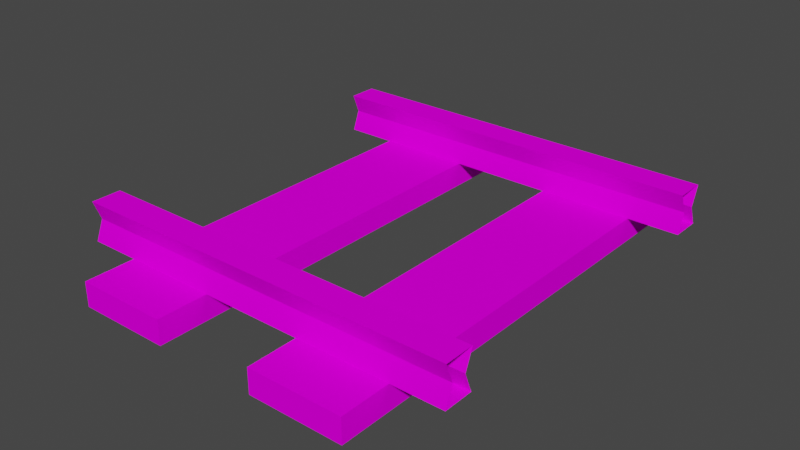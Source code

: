 # Source: mine-cart-rail.blend  (saved by Blender 3.4.6; exported with 4.5.12 LTS)
import bpy
from mathutils import Matrix  # noqa: F401  (used for matrix-valued properties, if any)

bpy.ops.wm.read_factory_settings(use_empty=True)
scene = bpy.context.scene
scene.name = 'Scene'

# ---- collections
col_collection = bpy.data.collections.new('Collection'); scene.collection.children.link(col_collection)

# ---- images (referenced by path relative to the original .blend; pixels are not part of the script)
import os
ASSET_DIR = os.environ.get("B2B_ASSET_DIR", "")  # directory of the original .blend (textures are referenced by path, not embedded)
HERE = os.path.dirname(os.path.abspath(__file__))  # packed textures are extracted next to this script under _unpacked/

def load_image(name, relpath, width, height, colorspace="sRGB"):
    """Load a texture the original file referenced (path relative to the .blend, or extracted next to this script)."""
    p = next((c for c in (os.path.join(HERE, relpath), os.path.join(ASSET_DIR, relpath)) if relpath and os.path.exists(c)), "")
    if p:
        img = bpy.data.images.load(p, check_existing=True)
        img.name = name
    else:  # same state as the original file: an image datablock whose file is absent (Cycles renders it pink)
        img = bpy.data.images.new(name, width, height)
        img.source = "FILE"
        img.filepath = "//" + (relpath or name)
    img.colorspace_settings.name = colorspace
    return img
img_mine_cart_rail = load_image('Mine Cart Rail', 'textures/Mine Cart Rail.png', 1024, 1024, 'sRGB')

# ---- materials (node trees are filled in below, after node groups)
mat_mine_cart_rail = bpy.data.materials.new('Mine Cart Rail')
mat_mine_cart_rail.use_transparent_shadow = False

# ---- material node trees
mat_mine_cart_rail.use_nodes = True; mat_mine_cart_rail.node_tree.nodes.clear()
_N = mat_mine_cart_rail.node_tree.nodes; _L = mat_mine_cart_rail.node_tree.links
n0 = _N.new('ShaderNodeBsdfPrincipled'); n0.name = 'Principled BSDF'; n0.location = (10, 300)
n0.distribution = 'GGX'
n0.subsurface_method = 'RANDOM_WALK_SKIN'
n0.inputs[3].default_value = 1.45
n0.inputs[13].default_value = 0.0
n0.inputs[27].default_value = (0.0, 0.0, 0.0, 1.0)
n0.inputs[28].default_value = 1.0
n1 = _N.new('ShaderNodeOutputMaterial'); n1.name = 'Material Output'; n1.location = (300, 300)
n2 = _N.new('ShaderNodeTexImage'); n2.name = 'Image Texture'; n2.location = (-280, 280)
n2.image = img_mine_cart_rail
_L.new(n0.outputs[0], n1.inputs[0])
_L.new(n2.outputs[0], n0.inputs[0])
n1.is_active_output = True

# ---- world
world_world = bpy.data.worlds.new('World'); scene.world = world_world
world_world.use_nodes = True; world_world.node_tree.nodes.clear()
_N = world_world.node_tree.nodes; _L = world_world.node_tree.links
n0 = _N.new('ShaderNodeOutputWorld'); n0.name = 'World Output'; n0.location = (300, 300)
n1 = _N.new('ShaderNodeBackground'); n1.name = 'Background'; n1.location = (10, 300)
n1.inputs[0].default_value = (0.05088, 0.05088, 0.05088, 1.0)
_L.new(n1.outputs[0], n0.inputs[0])
n0.is_active_output = True
world_world.color = (0.05088, 0.05088, 0.05088)
world_world.use_sun_shadow = False
world_world.sun_shadow_jitter_overblur = 0.0

# ---- meshes
me_cube_004 = bpy.data.meshes.new('Cube.004')
me_cube_004.from_pydata([(-1.0, -0.9498, 0.1259), (-1.0, -0.9498, 0.3259), (-1.0, -0.7972, 0.1259), (-1.0, -0.7972, 0.3259), (0.0, -0.8362, 0.2259), (0.0, -0.9498, 0.1259), (0.0, -0.9498, 0.3259), (-1.0, -0.8362, 0.2259), (0.0, -0.9108, 0.2259), (0.0, -0.7972, 0.3259), (0.0, -0.7972, 0.1259), (-1.0, -0.9108, 0.2259), (-0.7388, -1.209, 0.0), (-0.7388, -1.209, 0.1259), (-0.7388, 0.0, 0.0), (-0.7388, 0.0, 0.1259), (-0.2612, -1.209, 0.0), (-0.2612, -1.209, 0.1259), (-0.2612, 0.0, 0.0), (-0.2612, 0.0, 0.1259)], [], [(5, 8, 11, 0), (2, 10, 5, 0), (9, 3, 1, 6), (8, 6, 1, 11), (3, 9, 4, 7), (12, 13, 15, 14), (18, 19, 17, 16), (16, 17, 13, 12), (14, 18, 16, 12), (19, 15, 13, 17), (7, 4, 10, 2)])
_uv = me_cube_004.uv_layers.new(name='UVMap')
_uv.uv.foreach_set('vector', [0.03471, 0.1446, 0.03471, 0.08838, 0.9639, 0.08838, 0.9639, 0.1446, 0.9639, 0.4284, 0.03471, 0.4284, 0.03471, 0.3427, 0.9639, 0.3427, 0.9639, 0.3427, 0.03471, 0.3427, 0.03471, 0.257, 0.9639, 0.257, 0.03471, 0.08838, 0.03471, 0.03219, 0.9639, 0.03219, 0.9639, 0.08838, 0.03471, 0.1446, 0.9639, 0.1446, 0.9639, 0.2008, 0.03471, 0.2008, 0.8749, 0.9727, 0.7874, 0.9727, 0.7874, 0.4648, 0.8749, 0.4648, 0.7874, 0.9727, 0.6999, 0.9727, 0.6999, 0.4648, 0.7874, 0.4648, 0.9623, 0.6655, 0.8749, 0.6655, 0.8749, 0.4648, 0.9623, 0.4648, 0.3681, 0.4648, 0.6999, 0.4648, 0.6999, 0.9727, 0.3681, 0.9727, 0.03632, 0.4648, 0.3681, 0.4648, 0.3681, 0.9727, 0.03632, 0.9727, 0.03471, 0.2008, 0.9639, 0.2008, 0.9639, 0.257, 0.03471, 0.257])
me_cube_004.materials.append(mat_mine_cart_rail)
me_cube_004.update()

# ---- objects
ob_mine_cart_rail = bpy.data.objects.new('Mine Cart Rail', me_cube_004)

# ---- transforms, parenting, visibility, modifiers, constraints
ob_mine_cart_rail.location = (0.0, 0.0, 0.0)
_m = ob_mine_cart_rail.modifiers.new('Triangulate', 'TRIANGULATE')
_m = ob_mine_cart_rail.modifiers.new('Mirror', 'MIRROR')
_m.use_axis = (True, True, False)
_m.use_clip = True

# ---- collection membership
col_collection.objects.link(ob_mine_cart_rail)

# ---- scene / render settings (as saved in the file)
scene.frame_start = 1; scene.frame_end = 250; scene.frame_set(50)
scene.render.engine = 'BLENDER_EEVEE_NEXT'
scene.cycles.sampling_pattern = 'TABULATED_SOBOL'
scene.cycles.use_light_tree = False
scene.view_settings.view_transform = 'Filmic'
bpy.context.view_layer.update()

# ---- added for rendering (the .blend has no active camera and no usable light): camera, sun
cam_auto = bpy.data.cameras.new('AutoCamera')
cam_auto.lens = 50.0
cam_auto.sensor_width = 36.0
cam_auto.clip_end = 1000.0
ob_auto_camera = bpy.data.objects.new('AutoCamera', cam_auto)
scene.collection.objects.link(ob_auto_camera)
ob_auto_camera.location = (2.91873, -3.50247, 2.49792)
ob_auto_camera.rotation_euler = (1.09748, -7.21219e-08, 0.694738)
scene.camera = ob_auto_camera
light_auto_sun = bpy.data.lights.new('AutoSun', 'SUN')
light_auto_sun.energy = 3.0
light_auto_sun.angle = 0.0523599
ob_auto_sun = bpy.data.objects.new('AutoSun', light_auto_sun)
scene.collection.objects.link(ob_auto_sun)
ob_auto_sun.rotation_euler = (0.872665, 0.174533, 0.523599)
bpy.context.view_layer.update()
